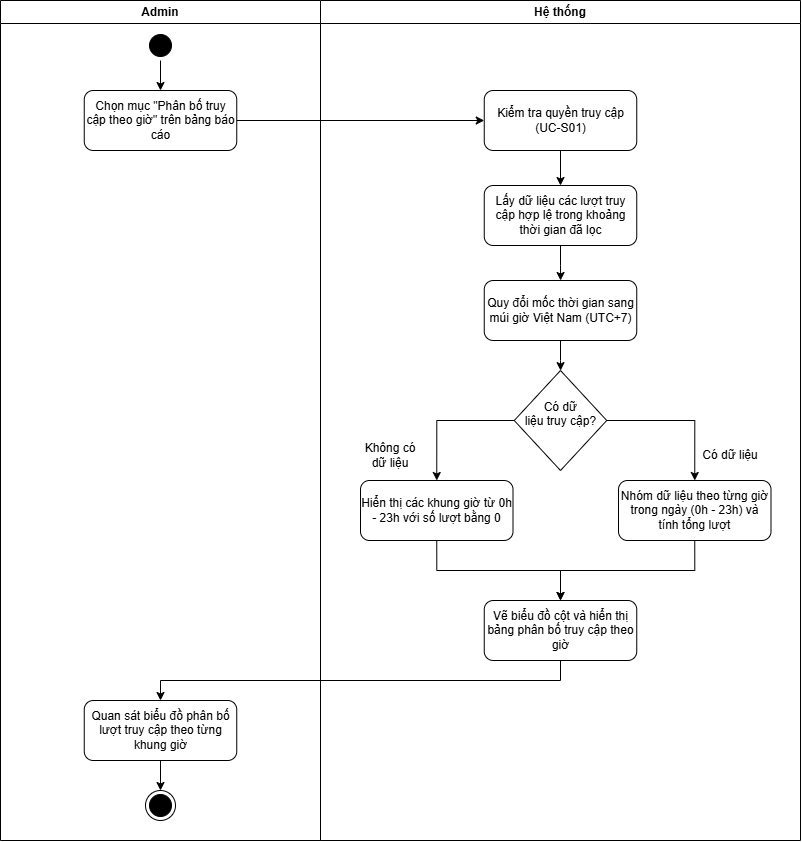

The diagram above was exported from draw.io. Its source (the exported page's mxGraphModel, read from the mxfile embedded in the PNG):
<mxGraphModel dx="867" dy="528" grid="1" gridSize="10" guides="1" tooltips="1" connect="1" arrows="1" fold="1" page="1" pageScale="1" pageWidth="850" pageHeight="1100" math="0" shadow="0">
  <root>
    <mxCell id="0" />
    <mxCell id="1" parent="0" />
    <mxCell id="f3wA9gV-O5e5bCPdZ5Ud-7" parent="1" style="swimlane;whiteSpace=wrap;html=1;startSize=23;" value="Admin" vertex="1">
      <mxGeometry height="840" width="320" x="80" y="80" as="geometry" />
    </mxCell>
    <mxCell id="EaufEtur421DVzWBXrY_-1" edge="1" parent="f3wA9gV-O5e5bCPdZ5Ud-7" source="f3wA9gV-O5e5bCPdZ5Ud-9" style="edgeStyle=orthogonalEdgeStyle;rounded=0;orthogonalLoop=1;jettySize=auto;html=1;exitX=0.5;exitY=1;exitDx=0;exitDy=0;entryX=0.5;entryY=0;entryDx=0;entryDy=0;defaultLabelBackgroundColor=page;" target="3K2VOXr9R0M1gW1RNWDr-1">
      <mxGeometry relative="1" as="geometry" />
    </mxCell>
    <mxCell id="f3wA9gV-O5e5bCPdZ5Ud-9" parent="f3wA9gV-O5e5bCPdZ5Ud-7" style="ellipse;html=1;shape=startState;fillColor=#000000;strokeColor=#000000;" value="" vertex="1">
      <mxGeometry height="30" width="30" x="145" y="30" as="geometry" />
    </mxCell>
    <mxCell id="3K2VOXr9R0M1gW1RNWDr-1" parent="f3wA9gV-O5e5bCPdZ5Ud-7" style="rounded=1;whiteSpace=wrap;html=1;roundedPerimeter=1;" value="Chọn mục &quot;Phân bố truy cập theo giờ&quot; trên bảng báo cáo" vertex="1">
      <mxGeometry height="60" width="152.5" x="83.75" y="90" as="geometry" />
    </mxCell>
    <mxCell id="BDtRU2hGU_u3jcF4hzfv-16" edge="1" parent="f3wA9gV-O5e5bCPdZ5Ud-7" source="BDtRU2hGU_u3jcF4hzfv-15" style="edgeStyle=orthogonalEdgeStyle;rounded=0;orthogonalLoop=1;jettySize=auto;html=1;exitX=0.5;exitY=1;exitDx=0;exitDy=0;entryX=0.5;entryY=0;entryDx=0;entryDy=0;defaultLabelBackgroundColor=page;" target="8WHhDUkdeqbvLJ7gfsw_-21">
      <mxGeometry relative="1" as="geometry" />
    </mxCell>
    <mxCell id="BDtRU2hGU_u3jcF4hzfv-15" parent="f3wA9gV-O5e5bCPdZ5Ud-7" style="rounded=1;whiteSpace=wrap;html=1;roundedPerimeter=1;" value="Quan sát biểu đồ phân bố lượt truy cập theo từng khung giờ" vertex="1">
      <mxGeometry height="60" width="152.5" x="83.75" y="700" as="geometry" />
    </mxCell>
    <mxCell id="8WHhDUkdeqbvLJ7gfsw_-21" parent="f3wA9gV-O5e5bCPdZ5Ud-7" style="ellipse;html=1;shape=endState;fillColor=#000000;strokeColor=#000000;" value="" vertex="1">
      <mxGeometry height="30" width="30" x="145" y="790" as="geometry" />
    </mxCell>
    <mxCell id="f3wA9gV-O5e5bCPdZ5Ud-8" parent="1" style="swimlane;whiteSpace=wrap;html=1;" value="Hệ thống" vertex="1">
      <mxGeometry height="840" width="480" x="400" y="80" as="geometry" />
    </mxCell>
    <mxCell id="VRdUhIKqVZnaxCfU3VyL-3" edge="1" parent="f3wA9gV-O5e5bCPdZ5Ud-8" source="8WHhDUkdeqbvLJ7gfsw_-3" style="edgeStyle=orthogonalEdgeStyle;rounded=0;orthogonalLoop=1;jettySize=auto;html=1;exitX=0.5;exitY=1;exitDx=0;exitDy=0;entryX=0.5;entryY=0;entryDx=0;entryDy=0;defaultLabelBackgroundColor=page;" target="VRdUhIKqVZnaxCfU3VyL-2">
      <mxGeometry relative="1" as="geometry" />
    </mxCell>
    <mxCell id="8WHhDUkdeqbvLJ7gfsw_-3" parent="f3wA9gV-O5e5bCPdZ5Ud-8" style="rounded=1;whiteSpace=wrap;html=1;roundedPerimeter=1;" value="Kiểm tra quyền truy cập (UC-S01)" vertex="1">
      <mxGeometry height="60" width="152.5" x="163.75" y="90" as="geometry" />
    </mxCell>
    <mxCell id="BDtRU2hGU_u3jcF4hzfv-11" edge="1" parent="f3wA9gV-O5e5bCPdZ5Ud-8" source="BDtRU2hGU_u3jcF4hzfv-7" style="edgeStyle=orthogonalEdgeStyle;rounded=0;orthogonalLoop=1;jettySize=auto;html=1;exitX=1;exitY=0.5;exitDx=0;exitDy=0;entryX=0.5;entryY=0;entryDx=0;entryDy=0;defaultLabelBackgroundColor=page;" target="BDtRU2hGU_u3jcF4hzfv-10">
      <mxGeometry relative="1" as="geometry" />
    </mxCell>
    <mxCell id="BDtRU2hGU_u3jcF4hzfv-12" edge="1" parent="f3wA9gV-O5e5bCPdZ5Ud-8" source="BDtRU2hGU_u3jcF4hzfv-7" style="edgeStyle=orthogonalEdgeStyle;rounded=0;orthogonalLoop=1;jettySize=auto;html=1;exitX=0;exitY=0.5;exitDx=0;exitDy=0;entryX=0.5;entryY=0;entryDx=0;entryDy=0;defaultLabelBackgroundColor=page;" target="BDtRU2hGU_u3jcF4hzfv-9">
      <mxGeometry relative="1" as="geometry" />
    </mxCell>
    <mxCell id="BDtRU2hGU_u3jcF4hzfv-7" parent="f3wA9gV-O5e5bCPdZ5Ud-8" style="rhombus;whiteSpace=wrap;html=1;shapeInside=1;" value="Có dữ liệu truy cập?" vertex="1">
      <mxGeometry height="100" width="92.5" x="193.75" y="370" as="geometry" />
    </mxCell>
    <mxCell id="VRdUhIKqVZnaxCfU3VyL-8" edge="1" parent="f3wA9gV-O5e5bCPdZ5Ud-8" source="BDtRU2hGU_u3jcF4hzfv-9" style="edgeStyle=orthogonalEdgeStyle;rounded=0;orthogonalLoop=1;jettySize=auto;html=1;exitX=0.5;exitY=1;exitDx=0;exitDy=0;entryX=0.5;entryY=0;entryDx=0;entryDy=0;defaultLabelBackgroundColor=page;" target="VRdUhIKqVZnaxCfU3VyL-7">
      <mxGeometry relative="1" as="geometry" />
    </mxCell>
    <mxCell id="BDtRU2hGU_u3jcF4hzfv-9" parent="f3wA9gV-O5e5bCPdZ5Ud-8" style="rounded=1;whiteSpace=wrap;html=1;roundedPerimeter=1;" value="Hiển thị các khung giờ từ 0h - 23h với số lượt bằng 0" vertex="1">
      <mxGeometry height="60" width="152.5" x="40" y="480" as="geometry" />
    </mxCell>
    <mxCell id="VRdUhIKqVZnaxCfU3VyL-9" edge="1" parent="f3wA9gV-O5e5bCPdZ5Ud-8" source="BDtRU2hGU_u3jcF4hzfv-10" style="edgeStyle=orthogonalEdgeStyle;rounded=0;orthogonalLoop=1;jettySize=auto;html=1;exitX=0.5;exitY=1;exitDx=0;exitDy=0;entryX=0.5;entryY=0;entryDx=0;entryDy=0;defaultLabelBackgroundColor=page;" target="VRdUhIKqVZnaxCfU3VyL-7">
      <mxGeometry relative="1" as="geometry" />
    </mxCell>
    <mxCell id="BDtRU2hGU_u3jcF4hzfv-10" parent="f3wA9gV-O5e5bCPdZ5Ud-8" style="rounded=1;whiteSpace=wrap;html=1;roundedPerimeter=1;" value="Nhóm dữ liệu theo từng giờ trong ngày (0h - 23h) và tính tổng lượt" vertex="1">
      <mxGeometry height="60" width="152.5" x="298" y="480" as="geometry" />
    </mxCell>
    <mxCell id="BDtRU2hGU_u3jcF4hzfv-13" parent="f3wA9gV-O5e5bCPdZ5Ud-8" style="text;html=1;whiteSpace=wrap;strokeColor=none;fillColor=none;align=center;verticalAlign=middle;rounded=0;" value="Có dữ liệu" vertex="1">
      <mxGeometry height="30" width="60" x="380" y="440" as="geometry" />
    </mxCell>
    <mxCell id="BDtRU2hGU_u3jcF4hzfv-14" parent="f3wA9gV-O5e5bCPdZ5Ud-8" style="text;html=1;whiteSpace=wrap;strokeColor=none;fillColor=none;align=center;verticalAlign=middle;rounded=0;" value="Không có dữ liệu" vertex="1">
      <mxGeometry height="30" width="60" x="40" y="440" as="geometry" />
    </mxCell>
    <mxCell id="VRdUhIKqVZnaxCfU3VyL-5" edge="1" parent="f3wA9gV-O5e5bCPdZ5Ud-8" source="VRdUhIKqVZnaxCfU3VyL-2" style="edgeStyle=orthogonalEdgeStyle;rounded=0;orthogonalLoop=1;jettySize=auto;html=1;exitX=0.5;exitY=1;exitDx=0;exitDy=0;defaultLabelBackgroundColor=page;" target="VRdUhIKqVZnaxCfU3VyL-4">
      <mxGeometry relative="1" as="geometry" />
    </mxCell>
    <mxCell id="VRdUhIKqVZnaxCfU3VyL-2" parent="f3wA9gV-O5e5bCPdZ5Ud-8" style="rounded=1;whiteSpace=wrap;html=1;roundedPerimeter=1;" value="Lấy dữ liệu các lượt truy cập hợp lệ trong khoảng thời gian đã lọc" vertex="1">
      <mxGeometry height="60" width="152.5" x="163.75" y="185" as="geometry" />
    </mxCell>
    <mxCell id="VRdUhIKqVZnaxCfU3VyL-4" parent="f3wA9gV-O5e5bCPdZ5Ud-8" style="rounded=1;whiteSpace=wrap;html=1;roundedPerimeter=1;" value="Quy đổi mốc thời gian sang múi giờ Việt Nam (UTC+7)" vertex="1">
      <mxGeometry height="60" width="152.5" x="163.75" y="280" as="geometry" />
    </mxCell>
    <mxCell id="VRdUhIKqVZnaxCfU3VyL-6" edge="1" parent="f3wA9gV-O5e5bCPdZ5Ud-8" source="VRdUhIKqVZnaxCfU3VyL-4" style="edgeStyle=orthogonalEdgeStyle;rounded=0;orthogonalLoop=1;jettySize=auto;html=1;exitX=0.5;exitY=1;exitDx=0;exitDy=0;defaultLabelBackgroundColor=page;" target="BDtRU2hGU_u3jcF4hzfv-7">
      <mxGeometry relative="1" x="0.1915" as="geometry" />
    </mxCell>
    <mxCell id="VRdUhIKqVZnaxCfU3VyL-7" parent="f3wA9gV-O5e5bCPdZ5Ud-8" style="rounded=1;whiteSpace=wrap;html=1;roundedPerimeter=1;" value="Vẽ biểu đồ cột và hiển thị bảng phân bố truy cập theo giờ" vertex="1">
      <mxGeometry height="60" width="152.5" x="163.75" y="600" as="geometry" />
    </mxCell>
    <mxCell id="VRdUhIKqVZnaxCfU3VyL-1" edge="1" parent="1" source="3K2VOXr9R0M1gW1RNWDr-1" style="edgeStyle=orthogonalEdgeStyle;rounded=0;orthogonalLoop=1;jettySize=auto;html=1;exitX=1;exitY=0.5;exitDx=0;exitDy=0;entryX=0;entryY=0.5;entryDx=0;entryDy=0;defaultLabelBackgroundColor=page;" target="8WHhDUkdeqbvLJ7gfsw_-3">
      <mxGeometry relative="1" as="geometry" />
    </mxCell>
    <mxCell id="VRdUhIKqVZnaxCfU3VyL-10" edge="1" parent="1" source="VRdUhIKqVZnaxCfU3VyL-7" style="edgeStyle=orthogonalEdgeStyle;rounded=0;orthogonalLoop=1;jettySize=auto;html=1;exitX=0.5;exitY=1;exitDx=0;exitDy=0;entryX=0.5;entryY=0;entryDx=0;entryDy=0;defaultLabelBackgroundColor=page;" target="BDtRU2hGU_u3jcF4hzfv-15">
      <mxGeometry relative="1" as="geometry" />
    </mxCell>
  </root>
</mxGraphModel>